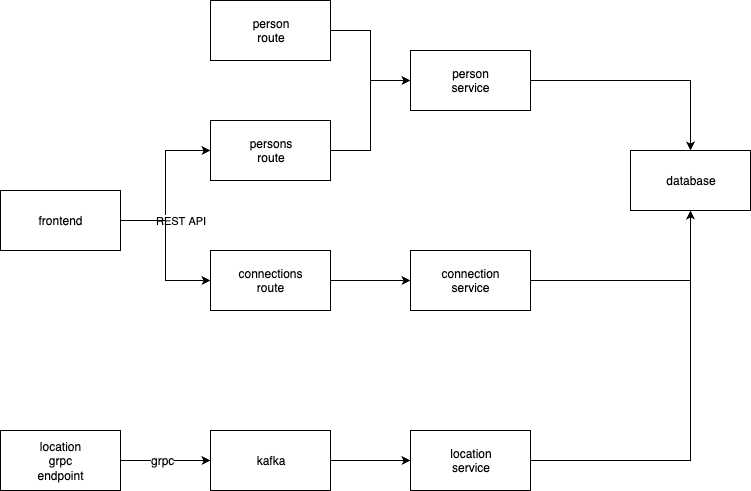

The diagram above was exported from draw.io. Its source (the exported page's mxGraphModel, read from the mxfile embedded in the PNG):
<mxGraphModel dx="1492" dy="1013" grid="1" gridSize="10" guides="1" tooltips="1" connect="1" arrows="1" fold="1" page="0" pageScale="1" pageWidth="850" pageHeight="1100" math="0" shadow="0">
  <root>
    <mxCell id="0" />
    <mxCell id="1" parent="0" />
    <mxCell id="lUY1acSQzj0Wk7kKIUJK-11" value="REST API" style="edgeStyle=orthogonalEdgeStyle;rounded=0;orthogonalLoop=1;jettySize=auto;html=1;entryX=0;entryY=0.5;entryDx=0;entryDy=0;" parent="1" source="lUY1acSQzj0Wk7kKIUJK-1" target="lUY1acSQzj0Wk7kKIUJK-2" edge="1">
      <mxGeometry x="-0.4375" y="15" relative="1" as="geometry">
        <mxPoint x="30" as="offset" />
      </mxGeometry>
    </mxCell>
    <mxCell id="lUY1acSQzj0Wk7kKIUJK-12" style="edgeStyle=orthogonalEdgeStyle;rounded=0;orthogonalLoop=1;jettySize=auto;html=1;entryX=0;entryY=0.5;entryDx=0;entryDy=0;" parent="1" source="lUY1acSQzj0Wk7kKIUJK-1" target="lUY1acSQzj0Wk7kKIUJK-3" edge="1">
      <mxGeometry relative="1" as="geometry" />
    </mxCell>
    <mxCell id="lUY1acSQzj0Wk7kKIUJK-1" value="frontend" style="rounded=0;whiteSpace=wrap;html=1;" parent="1" vertex="1">
      <mxGeometry x="-230" y="250" width="120" height="60" as="geometry" />
    </mxCell>
    <mxCell id="lUY1acSQzj0Wk7kKIUJK-14" style="edgeStyle=orthogonalEdgeStyle;rounded=0;orthogonalLoop=1;jettySize=auto;html=1;exitX=1;exitY=0.5;exitDx=0;exitDy=0;entryX=0;entryY=0.5;entryDx=0;entryDy=0;" parent="1" source="lUY1acSQzj0Wk7kKIUJK-2" target="lUY1acSQzj0Wk7kKIUJK-5" edge="1">
      <mxGeometry relative="1" as="geometry" />
    </mxCell>
    <mxCell id="lUY1acSQzj0Wk7kKIUJK-2" value="persons&lt;br&gt;route" style="rounded=0;whiteSpace=wrap;html=1;" parent="1" vertex="1">
      <mxGeometry x="-20" y="180" width="120" height="60" as="geometry" />
    </mxCell>
    <mxCell id="lUY1acSQzj0Wk7kKIUJK-15" style="edgeStyle=orthogonalEdgeStyle;rounded=0;orthogonalLoop=1;jettySize=auto;html=1;entryX=0;entryY=0.5;entryDx=0;entryDy=0;" parent="1" source="lUY1acSQzj0Wk7kKIUJK-3" target="lUY1acSQzj0Wk7kKIUJK-6" edge="1">
      <mxGeometry relative="1" as="geometry" />
    </mxCell>
    <mxCell id="lUY1acSQzj0Wk7kKIUJK-3" value="connections&lt;br&gt;route" style="rounded=0;whiteSpace=wrap;html=1;" parent="1" vertex="1">
      <mxGeometry x="-20" y="310" width="120" height="60" as="geometry" />
    </mxCell>
    <mxCell id="lUY1acSQzj0Wk7kKIUJK-13" style="edgeStyle=orthogonalEdgeStyle;rounded=0;orthogonalLoop=1;jettySize=auto;html=1;exitX=1;exitY=0.5;exitDx=0;exitDy=0;entryX=0;entryY=0.5;entryDx=0;entryDy=0;" parent="1" source="lUY1acSQzj0Wk7kKIUJK-4" target="lUY1acSQzj0Wk7kKIUJK-5" edge="1">
      <mxGeometry relative="1" as="geometry" />
    </mxCell>
    <mxCell id="lUY1acSQzj0Wk7kKIUJK-4" value="person&lt;br&gt;route" style="rounded=0;whiteSpace=wrap;html=1;" parent="1" vertex="1">
      <mxGeometry x="-20" y="60" width="120" height="60" as="geometry" />
    </mxCell>
    <mxCell id="lUY1acSQzj0Wk7kKIUJK-16" style="edgeStyle=orthogonalEdgeStyle;rounded=0;orthogonalLoop=1;jettySize=auto;html=1;entryX=0.5;entryY=0;entryDx=0;entryDy=0;" parent="1" source="lUY1acSQzj0Wk7kKIUJK-5" target="lUY1acSQzj0Wk7kKIUJK-7" edge="1">
      <mxGeometry relative="1" as="geometry" />
    </mxCell>
    <mxCell id="lUY1acSQzj0Wk7kKIUJK-5" value="person&lt;br&gt;service" style="rounded=0;whiteSpace=wrap;html=1;" parent="1" vertex="1">
      <mxGeometry x="180" y="110" width="120" height="60" as="geometry" />
    </mxCell>
    <mxCell id="lUY1acSQzj0Wk7kKIUJK-17" style="edgeStyle=orthogonalEdgeStyle;rounded=0;orthogonalLoop=1;jettySize=auto;html=1;exitX=1;exitY=0.5;exitDx=0;exitDy=0;" parent="1" source="lUY1acSQzj0Wk7kKIUJK-6" target="lUY1acSQzj0Wk7kKIUJK-7" edge="1">
      <mxGeometry relative="1" as="geometry" />
    </mxCell>
    <mxCell id="lUY1acSQzj0Wk7kKIUJK-6" value="connection&lt;br&gt;service" style="rounded=0;whiteSpace=wrap;html=1;" parent="1" vertex="1">
      <mxGeometry x="180" y="310" width="120" height="60" as="geometry" />
    </mxCell>
    <mxCell id="lUY1acSQzj0Wk7kKIUJK-7" value="database" style="rounded=0;whiteSpace=wrap;html=1;" parent="1" vertex="1">
      <mxGeometry x="400" y="210" width="120" height="60" as="geometry" />
    </mxCell>
    <mxCell id="lUY1acSQzj0Wk7kKIUJK-18" style="edgeStyle=orthogonalEdgeStyle;rounded=0;orthogonalLoop=1;jettySize=auto;html=1;" parent="1" source="lUY1acSQzj0Wk7kKIUJK-8" target="lUY1acSQzj0Wk7kKIUJK-7" edge="1">
      <mxGeometry relative="1" as="geometry" />
    </mxCell>
    <mxCell id="lUY1acSQzj0Wk7kKIUJK-8" value="location&lt;br&gt;service" style="rounded=0;whiteSpace=wrap;html=1;" parent="1" vertex="1">
      <mxGeometry x="180" y="490" width="120" height="60" as="geometry" />
    </mxCell>
    <mxCell id="lUY1acSQzj0Wk7kKIUJK-19" style="edgeStyle=orthogonalEdgeStyle;rounded=0;orthogonalLoop=1;jettySize=auto;html=1;entryX=0;entryY=0.5;entryDx=0;entryDy=0;" parent="1" source="lUY1acSQzj0Wk7kKIUJK-9" target="lUY1acSQzj0Wk7kKIUJK-8" edge="1">
      <mxGeometry relative="1" as="geometry" />
    </mxCell>
    <mxCell id="lUY1acSQzj0Wk7kKIUJK-9" value="kafka" style="rounded=0;whiteSpace=wrap;html=1;" parent="1" vertex="1">
      <mxGeometry x="-20" y="490" width="120" height="60" as="geometry" />
    </mxCell>
    <mxCell id="lUY1acSQzj0Wk7kKIUJK-20" style="edgeStyle=orthogonalEdgeStyle;rounded=0;orthogonalLoop=1;jettySize=auto;html=1;" parent="1" source="lUY1acSQzj0Wk7kKIUJK-10" target="lUY1acSQzj0Wk7kKIUJK-9" edge="1">
      <mxGeometry relative="1" as="geometry" />
    </mxCell>
    <mxCell id="lUY1acSQzj0Wk7kKIUJK-21" value="grpc" style="text;html=1;resizable=0;points=[];align=center;verticalAlign=middle;labelBackgroundColor=#ffffff;" parent="lUY1acSQzj0Wk7kKIUJK-20" vertex="1" connectable="0">
      <mxGeometry x="-0.0719" y="1" relative="1" as="geometry">
        <mxPoint as="offset" />
      </mxGeometry>
    </mxCell>
    <mxCell id="lUY1acSQzj0Wk7kKIUJK-10" value="location&lt;br&gt;grpc&lt;br&gt;endpoint" style="rounded=0;whiteSpace=wrap;html=1;" parent="1" vertex="1">
      <mxGeometry x="-230" y="490" width="120" height="60" as="geometry" />
    </mxCell>
  </root>
</mxGraphModel>